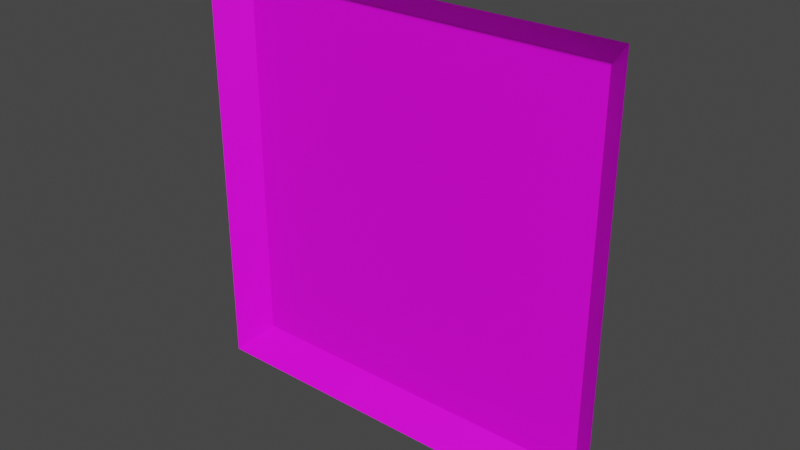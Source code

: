 # Source: Bottom.blend  (saved by Blender 2.82.7; exported with 4.5.12 LTS)
import bpy
from mathutils import Matrix  # noqa: F401  (used for matrix-valued properties, if any)

bpy.ops.wm.read_factory_settings(use_empty=True)
scene = bpy.context.scene
scene.name = 'Scene'

# ---- collections
col_collection = bpy.data.collections.new('Collection'); scene.collection.children.link(col_collection)

# ---- images (referenced by path relative to the original .blend; pixels are not part of the script)
import os
ASSET_DIR = os.environ.get("B2B_ASSET_DIR", "")  # directory of the original .blend (textures are referenced by path, not embedded)
HERE = os.path.dirname(os.path.abspath(__file__))  # packed textures are extracted next to this script under _unpacked/

def load_image(name, relpath, width, height, colorspace="sRGB"):
    """Load a texture the original file referenced (path relative to the .blend, or extracted next to this script)."""
    p = next((c for c in (os.path.join(HERE, relpath), os.path.join(ASSET_DIR, relpath)) if relpath and os.path.exists(c)), "")
    if p:
        img = bpy.data.images.load(p, check_existing=True)
        img.name = name
    else:  # same state as the original file: an image datablock whose file is absent (Cycles renders it pink)
        img = bpy.data.images.new(name, width, height)
        img.source = "FILE"
        img.filepath = "//" + (relpath or name)
    img.colorspace_settings.name = colorspace
    return img
img_floor_grass_png_001 = load_image('Floor_Grass.png.001', 'Floor_Grass.png', 1024, 1024, 'sRGB')

# ---- materials (node trees are filled in below, after node groups)
mat_material = bpy.data.materials.new('Material')
mat_material.alpha_threshold = 0.0
mat_material.use_transparent_shadow = False
mat_material.line_color = (0.0, 0.0, 0.0, 1.0)

# ---- material node trees
mat_material.use_nodes = True; mat_material.node_tree.nodes.clear()
_N = mat_material.node_tree.nodes; _L = mat_material.node_tree.links
n0 = _N.new('ShaderNodeOutputMaterial'); n0.name = 'Material Output'; n0.location = (300, 300)
n1 = _N.new('ShaderNodeBsdfPrincipled'); n1.name = 'Principled BSDF'; n1.location = (10, 300)
n1.distribution = 'GGX'
n1.subsurface_method = 'BURLEY'
n1.inputs[2].default_value = 0.4
n1.inputs[3].default_value = 1.45
n1.inputs[27].default_value = (0.0, 0.0, 0.0, 1.0)
n1.inputs[28].default_value = 1.0
n2 = _N.new('ShaderNodeTexImage'); n2.name = 'Image Texture'; n2.location = (-266, 233)
n2.image = img_floor_grass_png_001
n2.interpolation = 'Closest'
_L.new(n1.outputs[0], n0.inputs[0])
_L.new(n2.outputs[0], n1.inputs[0])
n0.is_active_output = True

# ---- world
world_world = bpy.data.worlds.new('World'); scene.world = world_world
world_world.use_nodes = True; world_world.node_tree.nodes.clear()
_N = world_world.node_tree.nodes; _L = world_world.node_tree.links
n0 = _N.new('ShaderNodeOutputWorld'); n0.name = 'World Output'; n0.location = (300, 300)
n1 = _N.new('ShaderNodeBackground'); n1.name = 'Background'; n1.location = (10, 300)
n1.inputs[0].default_value = (0.05088, 0.05088, 0.05088, 1.0)
_L.new(n1.outputs[0], n0.inputs[0])
n0.is_active_output = True
world_world.color = (0.05088, 0.05088, 0.05088)
world_world.use_sun_shadow = False
world_world.sun_shadow_jitter_overblur = 0.0

# ---- meshes
me_cube = bpy.data.meshes.new('Cube')
me_cube.from_pydata([(-0.5, -1.062, 0.5), (-0.4375, -1.0, 0.4375), (-0.4375, -1.0, -0.4375), (-0.5, -1.063, -0.5), (0.4375, -1.0, 0.4375), (0.5, -1.062, 0.5), (0.4375, -1.0, -0.4375), (0.5, -1.062, -0.5)], [], [(6, 2, 1, 4), (1, 2, 3, 0), (2, 6, 7, 3), (6, 4, 5, 7), (4, 1, 0, 5)])
_uv = me_cube.uv_layers.new(name='UVMap')
_uv.uv.foreach_set('vector', [0.0625, 0.0625, 0.9375, 0.0625, 0.9375, 0.9375, 0.0625, 0.9375, 0.9375, 0.9375, 0.9375, 0.0625, 1.0, 0.0, 1.0, 1.0, 0.9375, 0.0625, 0.0625, 0.0625, 0.0, 0.0, 1.0, 0.0, 0.0625, 0.0625, 0.0625, 0.9375, 0.0, 1.0, 0.0, 0.0, 0.0625, 0.9375, 0.9375, 0.9375, 1.0, 1.0, 0.0, 1.0])
me_cube.materials.append(mat_material)
me_cube.use_remesh_preserve_volume = False
me_cube.use_remesh_preserve_attributes = False
me_cube.use_mirror_vertex_groups = False
me_cube.update()

# ---- objects
ob_bottom = bpy.data.objects.new('Bottom', me_cube)

# ---- transforms, parenting, visibility, modifiers, constraints
ob_bottom.location = (0.0, 0.0, 0.0)
ob_bottom.lock_rotations_4d = False
ob_bottom.empty_display_type = 'ARROWS'
ob_bottom.lineart.crease_threshold = 0.0

# ---- collection membership
col_collection.objects.link(ob_bottom)

# ---- scene / render settings (as saved in the file)
scene.frame_start = 1; scene.frame_end = 250; scene.frame_set(9)
scene.render.engine = 'BLENDER_EEVEE_NEXT'
scene.cycles.use_denoising = False
scene.cycles.samples = 128
scene.cycles.sampling_pattern = 'TABULATED_SOBOL'
scene.cycles.use_adaptive_sampling = False
scene.cycles.use_light_tree = False
scene.view_settings.view_transform = 'Filmic'
bpy.context.view_layer.update()

# ---- added for rendering (the .blend has no active camera and no usable light): camera, sun
cam_auto = bpy.data.cameras.new('AutoCamera')
cam_auto.lens = 50.0
cam_auto.sensor_width = 36.0
cam_auto.clip_end = 1000.0
ob_auto_camera = bpy.data.objects.new('AutoCamera', cam_auto)
scene.collection.objects.link(ob_auto_camera)
ob_auto_camera.location = (1.30974, -2.60294, 1.04779)
ob_auto_camera.rotation_euler = (1.09748, -7.21219e-08, 0.694738)
scene.camera = ob_auto_camera
light_auto_sun = bpy.data.lights.new('AutoSun', 'SUN')
light_auto_sun.energy = 3.0
light_auto_sun.angle = 0.0523599
ob_auto_sun = bpy.data.objects.new('AutoSun', light_auto_sun)
scene.collection.objects.link(ob_auto_sun)
ob_auto_sun.rotation_euler = (0.872665, 0.174533, 0.523599)
bpy.context.view_layer.update()
